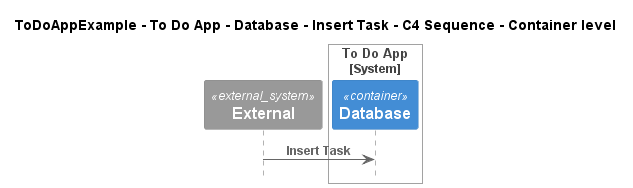

The diagram above was rendered by PlantUML. Its source (embedded in the PNG):
@startuml
!pragma layout smetana
!include ..\..\..\..\..\..\..\.c4s\C4_Sequence.puml

title ToDoAppExample - To Do App - Database - Insert Task - C4 Sequence - Container level

System_Ext(C4InterFlow.SoftwareSystems.ExternalSystem, "External", "")

System_Boundary(ToDoAppExample.SoftwareSystems.ToDoApp, "To Do App")
    Container(ToDoAppExample.SoftwareSystems.ToDoApp.Containers.Database, "Database", "", "")
Boundary_End()

Rel(C4InterFlow.SoftwareSystems.ExternalSystem, ToDoAppExample.SoftwareSystems.ToDoApp.Containers.Database, "Insert Task")


@enduml